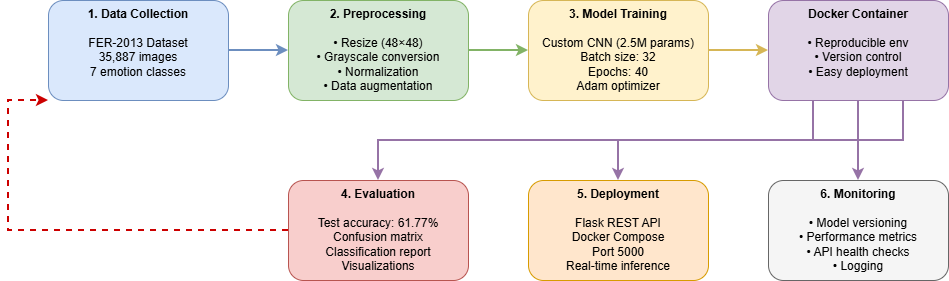

The diagram above was exported from draw.io. Its source (the exported page's mxGraphModel, read from the mxfile embedded in the PNG):
<mxGraphModel dx="1042" dy="574" grid="1" gridSize="10" guides="1" tooltips="1" connect="1" arrows="1" fold="1" page="1" pageScale="1" pageWidth="1169" pageHeight="827" math="0" shadow="0">
  <root>
    <mxCell id="0" />
    <mxCell id="1" parent="0" />
    <mxCell id="data" parent="1" style="rounded=1;whiteSpace=wrap;html=1;fillColor=#dae8fc;strokeColor=#6c8ebf;fontSize=12;verticalAlign=top;align=center;" value="&lt;b&gt;1. Data Collection&lt;/b&gt;&lt;br&gt;&lt;br&gt;FER-2013 Dataset&lt;br&gt;35,887 images&lt;br&gt;7 emotion classes" vertex="1">
      <mxGeometry height="100" width="180" x="80" y="100" as="geometry" />
    </mxCell>
    <mxCell id="preprocess" parent="1" style="rounded=1;whiteSpace=wrap;html=1;fillColor=#d5e8d4;strokeColor=#82b366;fontSize=12;align=center;verticalAlign=top;" value="&lt;b&gt;2. Preprocessing&lt;/b&gt;&lt;br&gt;&lt;br&gt;• Resize (48×48)&lt;br&gt;• Grayscale conversion&lt;br&gt;• Normalization&lt;br&gt;• Data augmentation" vertex="1">
      <mxGeometry height="100" width="180" x="320" y="100" as="geometry" />
    </mxCell>
    <mxCell id="training" parent="1" style="rounded=1;whiteSpace=wrap;html=1;fillColor=#fff2cc;strokeColor=#d6b656;fontSize=12;verticalAlign=top;align=center;" value="&lt;b&gt;3. Model Training&lt;/b&gt;&lt;br&gt;&lt;br&gt;Custom CNN (2.5M params)&lt;br&gt;Batch size: 32&lt;br&gt;Epochs: 40&lt;br&gt;Adam optimizer" vertex="1">
      <mxGeometry height="100" width="180" x="560" y="100" as="geometry" />
    </mxCell>
    <mxCell id="docker" parent="1" style="rounded=1;whiteSpace=wrap;html=1;fillColor=#e1d5e7;strokeColor=#9673a6;fontSize=12;align=center;verticalAlign=top;" value="&lt;b&gt;Docker Container&lt;/b&gt;&lt;br&gt;&lt;br&gt;• Reproducible env&lt;br&gt;• Version control&lt;br&gt;• Easy deployment" vertex="1">
      <mxGeometry height="100" width="180" x="800" y="100" as="geometry" />
    </mxCell>
    <mxCell id="arrow1" edge="1" parent="1" source="data" style="edgeStyle=orthogonalEdgeStyle;rounded=0;orthogonalLoop=1;jettySize=auto;html=1;exitX=1;exitY=0.5;exitDx=0;exitDy=0;entryX=0;entryY=0.5;entryDx=0;entryDy=0;strokeWidth=2;fillColor=#dae8fc;strokeColor=#6c8ebf;align=center;fontSize=12;" target="preprocess">
      <mxGeometry relative="1" as="geometry" />
    </mxCell>
    <mxCell id="arrow2" edge="1" parent="1" source="preprocess" style="edgeStyle=orthogonalEdgeStyle;rounded=0;orthogonalLoop=1;jettySize=auto;html=1;exitX=1;exitY=0.5;exitDx=0;exitDy=0;entryX=0;entryY=0.5;entryDx=0;entryDy=0;strokeWidth=2;fillColor=#d5e8d4;strokeColor=#82b366;align=center;fontSize=12;" target="training">
      <mxGeometry relative="1" as="geometry" />
    </mxCell>
    <mxCell id="arrow3" edge="1" parent="1" source="training" style="edgeStyle=orthogonalEdgeStyle;rounded=0;orthogonalLoop=1;jettySize=auto;html=1;exitX=1;exitY=0.5;exitDx=0;exitDy=0;entryX=0;entryY=0.5;entryDx=0;entryDy=0;strokeWidth=2;fillColor=#fff2cc;strokeColor=#d6b656;align=center;fontSize=12;" target="docker">
      <mxGeometry relative="1" as="geometry" />
    </mxCell>
    <mxCell id="evaluation" parent="1" style="rounded=1;whiteSpace=wrap;html=1;fillColor=#f8cecc;strokeColor=#b85450;fontSize=12;verticalAlign=top;align=center;" value="&lt;b&gt;4. Evaluation&lt;/b&gt;&lt;br&gt;&lt;br&gt;Test accuracy: 61.77%&lt;br&gt;Confusion matrix&lt;br&gt;Classification report&lt;br&gt;Visualizations" vertex="1">
      <mxGeometry height="100" width="180" x="320" y="280" as="geometry" />
    </mxCell>
    <mxCell id="deployment" parent="1" style="rounded=1;whiteSpace=wrap;html=1;fillColor=#ffe6cc;strokeColor=#d79b00;fontSize=12;verticalAlign=top;align=center;" value="&lt;b&gt;5. Deployment&lt;/b&gt;&lt;br&gt;&lt;br&gt;Flask REST API&lt;br&gt;Docker Compose&lt;br&gt;Port 5000&lt;br&gt;Real-time inference" vertex="1">
      <mxGeometry height="100" width="180" x="560" y="280" as="geometry" />
    </mxCell>
    <mxCell id="monitoring" parent="1" style="rounded=1;whiteSpace=wrap;html=1;fillColor=#f5f5f5;strokeColor=#666666;fontSize=12;align=center;verticalAlign=top;" value="&lt;b&gt;6. Monitoring&lt;/b&gt;&lt;br&gt;&lt;br&gt;• Model versioning&lt;br&gt;• Performance metrics&lt;br&gt;• API health checks&lt;br&gt;• Logging" vertex="1">
      <mxGeometry height="100" width="180" x="800" y="280" as="geometry" />
    </mxCell>
    <mxCell id="arrow4" edge="1" parent="1" source="docker" style="edgeStyle=orthogonalEdgeStyle;rounded=0;orthogonalLoop=1;jettySize=auto;html=1;exitX=0.25;exitY=1;exitDx=0;exitDy=0;entryX=0.5;entryY=0;entryDx=0;entryDy=0;strokeWidth=2;strokeColor=#9673a6;align=center;fontSize=12;" target="evaluation">
      <mxGeometry relative="1" as="geometry" />
    </mxCell>
    <mxCell id="arrow5" edge="1" parent="1" source="docker" style="edgeStyle=orthogonalEdgeStyle;rounded=0;orthogonalLoop=1;jettySize=auto;html=1;exitX=0.5;exitY=1;exitDx=0;exitDy=0;entryX=0.5;entryY=0;entryDx=0;entryDy=0;strokeWidth=2;strokeColor=#9673a6;align=center;fontSize=12;" target="deployment">
      <mxGeometry relative="1" as="geometry" />
    </mxCell>
    <mxCell id="arrow6" edge="1" parent="1" source="docker" style="edgeStyle=orthogonalEdgeStyle;rounded=0;orthogonalLoop=1;jettySize=auto;html=1;exitX=0.75;exitY=1;exitDx=0;exitDy=0;entryX=0.5;entryY=0;entryDx=0;entryDy=0;strokeWidth=2;strokeColor=#9673a6;align=center;fontSize=12;" target="monitoring">
      <mxGeometry relative="1" as="geometry" />
    </mxCell>
    <mxCell id="arrow7" edge="1" parent="1" source="evaluation" style="edgeStyle=orthogonalEdgeStyle;rounded=0;orthogonalLoop=1;jettySize=auto;html=1;exitX=0;exitY=0.5;exitDx=0;exitDy=0;entryX=0;entryY=1;entryDx=0;entryDy=0;strokeWidth=2;strokeColor=#CC0000;dashed=1;align=center;fontSize=12;" target="data">
      <mxGeometry relative="1" as="geometry">
        <Array as="points">
          <mxPoint x="40" y="330" />
          <mxPoint x="40" y="200" />
        </Array>
      </mxGeometry>
    </mxCell>
  </root>
</mxGraphModel>